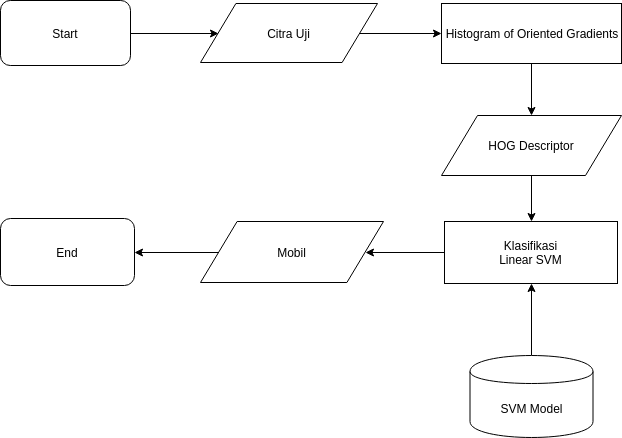

The diagram above was exported from draw.io. Its source (the exported page's mxGraphModel, read from the mxfile embedded in the PNG):
<mxGraphModel dx="791" dy="496" grid="1" gridSize="10" guides="1" tooltips="1" connect="1" arrows="1" fold="1" page="1" pageScale="1" pageWidth="850" pageHeight="1100" math="0" shadow="0">
  <root>
    <mxCell id="0" />
    <mxCell id="1" parent="0" />
    <mxCell id="rwqeUIC2HQzuG1J8rx2C-6" style="edgeStyle=orthogonalEdgeStyle;rounded=0;orthogonalLoop=1;jettySize=auto;html=1;exitX=1;exitY=0.5;exitDx=0;exitDy=0;entryX=0;entryY=0.5;entryDx=0;entryDy=0;" parent="1" source="gDlEmJZVQH69QpzZwc18-4" target="gDlEmJZVQH69QpzZwc18-7" edge="1">
      <mxGeometry relative="1" as="geometry" />
    </mxCell>
    <mxCell id="gDlEmJZVQH69QpzZwc18-4" value="Citra Uji" style="shape=parallelogram;perimeter=parallelogramPerimeter;whiteSpace=wrap;html=1;" parent="1" vertex="1">
      <mxGeometry x="300" y="78" width="177" height="59" as="geometry" />
    </mxCell>
    <mxCell id="gDlEmJZVQH69QpzZwc18-7" value="Histogram of Oriented Gradients" style="rounded=0;whiteSpace=wrap;html=1;" parent="1" vertex="1">
      <mxGeometry x="541" y="78" width="180" height="60" as="geometry" />
    </mxCell>
    <mxCell id="rwqeUIC2HQzuG1J8rx2C-4" style="edgeStyle=orthogonalEdgeStyle;rounded=0;orthogonalLoop=1;jettySize=auto;html=1;exitX=0.5;exitY=0;exitDx=0;exitDy=0;entryX=0.5;entryY=1;entryDx=0;entryDy=0;startArrow=classic;startFill=1;endArrow=none;endFill=0;" parent="1" source="gDlEmJZVQH69QpzZwc18-11" target="gDlEmJZVQH69QpzZwc18-7" edge="1">
      <mxGeometry relative="1" as="geometry" />
    </mxCell>
    <mxCell id="gDlEmJZVQH69QpzZwc18-11" value="HOG Descriptor" style="shape=parallelogram;perimeter=parallelogramPerimeter;whiteSpace=wrap;html=1;" parent="1" vertex="1">
      <mxGeometry x="541" y="190" width="180" height="60" as="geometry" />
    </mxCell>
    <mxCell id="rwqeUIC2HQzuG1J8rx2C-3" style="edgeStyle=orthogonalEdgeStyle;rounded=0;orthogonalLoop=1;jettySize=auto;html=1;exitX=0.5;exitY=0;exitDx=0;exitDy=0;entryX=0.5;entryY=1;entryDx=0;entryDy=0;startArrow=classic;startFill=1;endArrow=none;endFill=0;" parent="1" source="gDlEmJZVQH69QpzZwc18-15" target="gDlEmJZVQH69QpzZwc18-11" edge="1">
      <mxGeometry relative="1" as="geometry" />
    </mxCell>
    <mxCell id="gDlEmJZVQH69QpzZwc18-15" value="&lt;div&gt;Klasifikasi&lt;/div&gt;&lt;div&gt;Linear SVM &lt;/div&gt;" style="rounded=0;whiteSpace=wrap;html=1;" parent="1" vertex="1">
      <mxGeometry x="544" y="296" width="173" height="62" as="geometry" />
    </mxCell>
    <mxCell id="rwqeUIC2HQzuG1J8rx2C-2" style="edgeStyle=orthogonalEdgeStyle;rounded=0;orthogonalLoop=1;jettySize=auto;html=1;exitX=0.5;exitY=0;exitDx=0;exitDy=0;entryX=0.5;entryY=1;entryDx=0;entryDy=0;" parent="1" source="gDlEmJZVQH69QpzZwc18-17" target="gDlEmJZVQH69QpzZwc18-15" edge="1">
      <mxGeometry relative="1" as="geometry" />
    </mxCell>
    <mxCell id="gDlEmJZVQH69QpzZwc18-17" value="SVM Model" style="shape=cylinder;whiteSpace=wrap;html=1;boundedLbl=1;backgroundOutline=1;" parent="1" vertex="1">
      <mxGeometry x="569.5" y="430" width="123" height="82" as="geometry" />
    </mxCell>
    <mxCell id="rwqeUIC2HQzuG1J8rx2C-8" style="edgeStyle=orthogonalEdgeStyle;rounded=0;orthogonalLoop=1;jettySize=auto;html=1;exitX=1;exitY=0.5;exitDx=0;exitDy=0;entryX=0;entryY=0.5;entryDx=0;entryDy=0;startArrow=classic;startFill=1;endArrow=none;endFill=0;" parent="1" source="gDlEmJZVQH69QpzZwc18-32" target="gDlEmJZVQH69QpzZwc18-15" edge="1">
      <mxGeometry relative="1" as="geometry" />
    </mxCell>
    <mxCell id="gDlEmJZVQH69QpzZwc18-32" value="&lt;div&gt;Mobil&lt;/div&gt;" style="shape=parallelogram;perimeter=parallelogramPerimeter;whiteSpace=wrap;html=1;" parent="1" vertex="1">
      <mxGeometry x="300" y="296" width="183" height="61" as="geometry" />
    </mxCell>
    <mxCell id="rwqeUIC2HQzuG1J8rx2C-5" style="edgeStyle=orthogonalEdgeStyle;rounded=0;orthogonalLoop=1;jettySize=auto;html=1;exitX=1;exitY=0.5;exitDx=0;exitDy=0;entryX=0;entryY=0.5;entryDx=0;entryDy=0;" parent="1" source="j50SCFneXPIQOMb39JS7-1" target="gDlEmJZVQH69QpzZwc18-4" edge="1">
      <mxGeometry relative="1" as="geometry" />
    </mxCell>
    <mxCell id="j50SCFneXPIQOMb39JS7-1" value="Start" style="rounded=1;whiteSpace=wrap;html=1;" parent="1" vertex="1">
      <mxGeometry x="100" y="75" width="130" height="65" as="geometry" />
    </mxCell>
    <mxCell id="rwqeUIC2HQzuG1J8rx2C-7" style="edgeStyle=orthogonalEdgeStyle;rounded=0;orthogonalLoop=1;jettySize=auto;html=1;exitX=1;exitY=0.5;exitDx=0;exitDy=0;entryX=0;entryY=0.5;entryDx=0;entryDy=0;startArrow=classic;startFill=1;endArrow=none;endFill=0;" parent="1" source="j50SCFneXPIQOMb39JS7-2" target="gDlEmJZVQH69QpzZwc18-32" edge="1">
      <mxGeometry relative="1" as="geometry" />
    </mxCell>
    <mxCell id="j50SCFneXPIQOMb39JS7-2" value="End&lt;br&gt;" style="rounded=1;whiteSpace=wrap;html=1;" parent="1" vertex="1">
      <mxGeometry x="100" y="293" width="134" height="67" as="geometry" />
    </mxCell>
  </root>
</mxGraphModel>